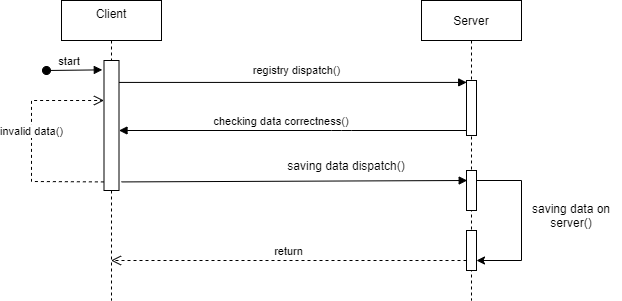

The diagram above was exported from draw.io. Its source (the exported page's mxGraphModel, read from the mxfile embedded in the PNG):
<mxGraphModel dx="1888" dy="551" grid="1" gridSize="10" guides="1" tooltips="1" connect="1" arrows="1" fold="1" page="1" pageScale="1" pageWidth="850" pageHeight="1100" math="0" shadow="0">
  <root>
    <mxCell id="0" />
    <mxCell id="1" parent="0" />
    <mxCell id="yXHU8v_fLDJtq0XMrZAF-4" value="" style="verticalAlign=bottom;endArrow=block;entryX=0.02;entryY=0.035;shadow=0;strokeWidth=1;entryDx=0;entryDy=0;entryPerimeter=0;exitX=1.167;exitY=0.934;exitDx=0;exitDy=0;exitPerimeter=0;" edge="1" parent="1" source="3nuBFxr9cyL0pnOWT2aG-4">
      <mxGeometry x="0.5054" y="50" relative="1" as="geometry">
        <mxPoint x="150" y="270" as="sourcePoint" />
        <mxPoint x="345.70000000000005" y="239.99999999999994" as="targetPoint" />
        <mxPoint as="offset" />
      </mxGeometry>
    </mxCell>
    <mxCell id="3nuBFxr9cyL0pnOWT2aG-1" value="Client&#10;" style="shape=umlLifeline;perimeter=lifelinePerimeter;container=1;collapsible=0;recursiveResize=0;rounded=0;shadow=0;strokeWidth=1;" parent="1" vertex="1">
      <mxGeometry x="-60" y="60" width="100" height="300" as="geometry" />
    </mxCell>
    <mxCell id="3nuBFxr9cyL0pnOWT2aG-3" value="start" style="verticalAlign=bottom;startArrow=oval;endArrow=block;startSize=8;shadow=0;strokeWidth=1;entryX=-0.113;entryY=0.072;entryDx=0;entryDy=0;entryPerimeter=0;" parent="3nuBFxr9cyL0pnOWT2aG-1" target="3nuBFxr9cyL0pnOWT2aG-4" edge="1">
      <mxGeometry x="-0.1667" relative="1" as="geometry">
        <mxPoint x="-15" y="70" as="sourcePoint" />
        <mxPoint x="40" y="70" as="targetPoint" />
        <mxPoint as="offset" />
      </mxGeometry>
    </mxCell>
    <mxCell id="3nuBFxr9cyL0pnOWT2aG-4" value="" style="points=[];perimeter=orthogonalPerimeter;rounded=0;shadow=0;strokeWidth=1;" parent="3nuBFxr9cyL0pnOWT2aG-1" vertex="1">
      <mxGeometry x="42.5" y="60" width="15" height="130" as="geometry" />
    </mxCell>
    <mxCell id="yXHU8v_fLDJtq0XMrZAF-27" value="invalid data()" style="html=1;verticalAlign=bottom;endArrow=open;dashed=1;endSize=8;rounded=0;exitX=-0.007;exitY=0.934;exitDx=0;exitDy=0;exitPerimeter=0;" edge="1" parent="3nuBFxr9cyL0pnOWT2aG-1" source="3nuBFxr9cyL0pnOWT2aG-4" target="3nuBFxr9cyL0pnOWT2aG-4">
      <mxGeometry relative="1" as="geometry">
        <mxPoint y="179" as="sourcePoint" />
        <mxPoint x="-10" y="100" as="targetPoint" />
        <Array as="points">
          <mxPoint x="-30" y="181" />
          <mxPoint x="-30" y="100" />
        </Array>
      </mxGeometry>
    </mxCell>
    <mxCell id="3nuBFxr9cyL0pnOWT2aG-5" value="Server" style="shape=umlLifeline;perimeter=lifelinePerimeter;container=1;collapsible=0;recursiveResize=0;rounded=0;shadow=0;strokeWidth=1;" parent="1" vertex="1">
      <mxGeometry x="300" y="60" width="100" height="300" as="geometry" />
    </mxCell>
    <mxCell id="3nuBFxr9cyL0pnOWT2aG-6" value="" style="points=[];perimeter=orthogonalPerimeter;rounded=0;shadow=0;strokeWidth=1;" parent="3nuBFxr9cyL0pnOWT2aG-5" vertex="1">
      <mxGeometry x="45" y="80" width="10" height="55" as="geometry" />
    </mxCell>
    <mxCell id="yXHU8v_fLDJtq0XMrZAF-13" value="" style="rounded=0;whiteSpace=wrap;html=1;fillColor=default;" vertex="1" parent="3nuBFxr9cyL0pnOWT2aG-5">
      <mxGeometry x="45" y="170" width="10" height="40" as="geometry" />
    </mxCell>
    <mxCell id="yXHU8v_fLDJtq0XMrZAF-20" value="" style="rounded=0;whiteSpace=wrap;html=1;fillColor=default;" vertex="1" parent="3nuBFxr9cyL0pnOWT2aG-5">
      <mxGeometry x="45" y="230" width="10" height="40" as="geometry" />
    </mxCell>
    <mxCell id="yXHU8v_fLDJtq0XMrZAF-21" value="" style="endArrow=classic;html=1;rounded=0;exitX=1;exitY=0.25;exitDx=0;exitDy=0;entryX=1;entryY=0.75;entryDx=0;entryDy=0;" edge="1" parent="3nuBFxr9cyL0pnOWT2aG-5" source="yXHU8v_fLDJtq0XMrZAF-13" target="yXHU8v_fLDJtq0XMrZAF-20">
      <mxGeometry width="50" height="50" relative="1" as="geometry">
        <mxPoint x="100" y="230" as="sourcePoint" />
        <mxPoint x="160" y="250" as="targetPoint" />
        <Array as="points">
          <mxPoint x="100" y="180" />
          <mxPoint x="100" y="260" />
        </Array>
      </mxGeometry>
    </mxCell>
    <mxCell id="3nuBFxr9cyL0pnOWT2aG-8" value="registry dispatch()" style="verticalAlign=bottom;endArrow=block;entryX=0.02;entryY=0.035;shadow=0;strokeWidth=1;entryDx=0;entryDy=0;entryPerimeter=0;" parent="1" source="3nuBFxr9cyL0pnOWT2aG-4" target="3nuBFxr9cyL0pnOWT2aG-6" edge="1">
      <mxGeometry x="0.0207" y="3" relative="1" as="geometry">
        <mxPoint x="120" y="142" as="sourcePoint" />
        <mxPoint x="1" as="offset" />
      </mxGeometry>
    </mxCell>
    <mxCell id="3nuBFxr9cyL0pnOWT2aG-9" value="checking data correctness()" style="verticalAlign=bottom;endArrow=block;shadow=0;strokeWidth=1;" parent="1" source="3nuBFxr9cyL0pnOWT2aG-6" target="3nuBFxr9cyL0pnOWT2aG-4" edge="1">
      <mxGeometry x="0.0647" relative="1" as="geometry">
        <mxPoint x="240" y="200" as="sourcePoint" />
        <Array as="points">
          <mxPoint x="220" y="190" />
        </Array>
        <mxPoint as="offset" />
      </mxGeometry>
    </mxCell>
    <mxCell id="yXHU8v_fLDJtq0XMrZAF-18" value="saving data dispatch()" style="text;html=1;strokeColor=none;fillColor=none;align=center;verticalAlign=middle;whiteSpace=wrap;rounded=0;" vertex="1" parent="1">
      <mxGeometry x="160" y="210" width="130" height="30" as="geometry" />
    </mxCell>
    <mxCell id="yXHU8v_fLDJtq0XMrZAF-24" value="saving data on server()" style="text;html=1;strokeColor=none;fillColor=none;align=center;verticalAlign=middle;whiteSpace=wrap;rounded=0;" vertex="1" parent="1">
      <mxGeometry x="400" y="260" width="100" height="30" as="geometry" />
    </mxCell>
    <mxCell id="yXHU8v_fLDJtq0XMrZAF-26" value="return" style="html=1;verticalAlign=bottom;endArrow=open;dashed=1;endSize=8;rounded=0;exitX=0;exitY=0.75;exitDx=0;exitDy=0;" edge="1" parent="1" source="yXHU8v_fLDJtq0XMrZAF-20" target="3nuBFxr9cyL0pnOWT2aG-1">
      <mxGeometry relative="1" as="geometry">
        <mxPoint x="290" y="320" as="sourcePoint" />
        <mxPoint x="210" y="320" as="targetPoint" />
      </mxGeometry>
    </mxCell>
  </root>
</mxGraphModel>